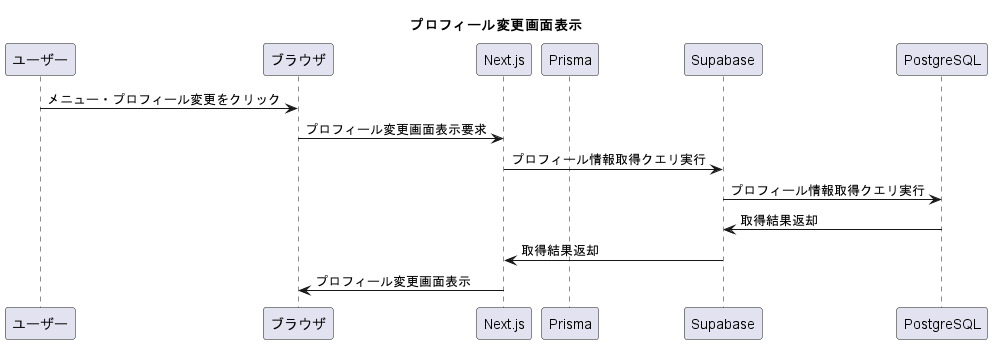

The diagram above was rendered by PlantUML. Its source (embedded in the PNG):
@startuml pageProfile
title "プロフィール変更画面表示"
participant ユーザー
participant ブラウザ
participant Next.js
participant Prisma
participant Supabase
participant PostgreSQL

ユーザー -> ブラウザ: メニュー・プロフィール変更をクリック
ブラウザ -> Next.js: プロフィール変更画面表示要求
Next.js -> Supabase: プロフィール情報取得クエリ実行
Supabase -> PostgreSQL: プロフィール情報取得クエリ実行
PostgreSQL -> Supabase: 取得結果返却
Supabase -> Next.js: 取得結果返却
Next.js -> ブラウザ: プロフィール変更画面表示

@enduml